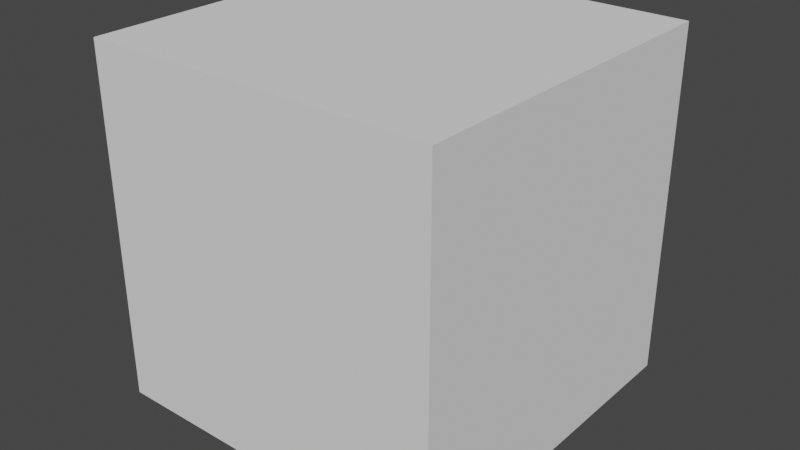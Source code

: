 # Source: cluster.blend  (saved by Blender 3.4.6; exported with 4.5.12 LTS)
import bpy
from mathutils import Matrix  # noqa: F401  (used for matrix-valued properties, if any)

bpy.ops.wm.read_factory_settings(use_empty=True)
scene = bpy.context.scene
scene.name = 'Scene'

# ---- collections
col_collection = bpy.data.collections.new('Collection'); scene.collection.children.link(col_collection)

# ---- world
world_world = bpy.data.worlds.new('World'); scene.world = world_world
world_world.use_nodes = True; world_world.node_tree.nodes.clear()
_N = world_world.node_tree.nodes; _L = world_world.node_tree.links
n0 = _N.new('ShaderNodeOutputWorld'); n0.name = 'World Output'; n0.location = (300, 300)
n1 = _N.new('ShaderNodeBackground'); n1.name = 'Background'; n1.location = (10, 300)
n1.inputs[0].default_value = (0.05088, 0.05088, 0.05088, 1.0)
_L.new(n1.outputs[0], n0.inputs[0])
n0.is_active_output = True
world_world.color = (0.05088, 0.05088, 0.05088)
world_world.use_sun_shadow = False
world_world.sun_shadow_jitter_overblur = 0.0

# ---- cameras
cam_camera_001 = bpy.data.cameras.new('Camera.001')
cam_camera_001.clip_end = 3.0
cam_camera_001.lens = 19.99
cam_camera_001.show_limits = True
cam_camera_001.lens_unit = 'FOV'
cam_camera_001.dof.focus_distance = 5.0
cam_camera_010 = bpy.data.cameras.new('Camera.010')
cam_camera_010.clip_end = 3.0
cam_camera_010.lens = 19.99
cam_camera_010.show_limits = True
cam_camera_010.lens_unit = 'FOV'
cam_camera_010.dof.focus_distance = 5.0
cam_camera_011 = bpy.data.cameras.new('Camera.011')
cam_camera_011.clip_end = 3.0
cam_camera_011.lens = 19.99
cam_camera_011.show_limits = True
cam_camera_011.lens_unit = 'FOV'
cam_camera_011.dof.focus_distance = 5.0
cam_camera_002 = bpy.data.cameras.new('Camera.002')
cam_camera_002.clip_end = 3.0
cam_camera_002.lens = 19.99
cam_camera_002.show_limits = True
cam_camera_002.lens_unit = 'FOV'
cam_camera_002.dof.focus_distance = 5.0
cam_camera_003 = bpy.data.cameras.new('Camera.003')
cam_camera_003.clip_end = 3.0
cam_camera_003.lens = 19.99
cam_camera_003.show_limits = True
cam_camera_003.lens_unit = 'FOV'
cam_camera_003.dof.focus_distance = 5.0

# ---- meshes
me_cube = bpy.data.meshes.new('Cube')
me_cube.from_pydata([(0.0, 0.0, 0.0), (0.0, 0.0, 1.0), (0.0, 1.0, 0.0), (0.0, 1.0, 1.0), (1.0, 0.0, 0.0), (1.0, 0.0, 1.0), (1.0, 1.0, 0.0), (1.0, 1.0, 1.0)], [], [(0, 1, 3, 2), (2, 3, 7, 6), (6, 7, 5, 4), (4, 5, 1, 0), (2, 6, 4, 0), (7, 3, 1, 5)])
_uv = me_cube.uv_layers.new(name='UVMap')
_uv.uv.foreach_set('vector', [0.375, 0.0, 0.625, 0.0, 0.625, 0.25, 0.375, 0.25, 0.375, 0.25, 0.625, 0.25, 0.625, 0.5, 0.375, 0.5, 0.375, 0.5, 0.625, 0.5, 0.625, 0.75, 0.375, 0.75, 0.375, 0.75, 0.625, 0.75, 0.625, 1.0, 0.375, 1.0, 0.125, 0.5, 0.375, 0.5, 0.375, 0.75, 0.125, 0.75, 0.625, 0.5, 0.875, 0.5, 0.875, 0.75, 0.625, 0.75])
me_cube.update()
me_cylinder_008 = bpy.data.meshes.new('Cylinder.008')
me_cylinder_008.from_pydata([(9.537e-07, 1.0, -1.0), (9.537e-07, 1.0, 1.0), (0.866, 0.5, -1.0), (0.866, 0.5, 1.0), (0.866, -0.5, -1.0), (0.866, -0.5, 1.0), (9.537e-07, -1.0, -1.0), (9.537e-07, -1.0, 1.0), (-0.866, -0.5, -1.0), (-0.866, -0.5, 1.0), (-0.866, 0.5, -1.0), (-0.866, 0.5, 1.0)], [], [(0, 1, 3, 2), (2, 3, 5, 4), (4, 5, 7, 6), (6, 7, 9, 8), (3, 1, 11, 9, 7, 5), (8, 9, 11, 10), (10, 11, 1, 0), (0, 2, 4, 6, 8, 10)])
_uv = me_cylinder_008.uv_layers.new(name='UVMap')
_uv.uv.foreach_set('vector', [1.0, 0.5, 1.0, 1.0, 0.8333, 1.0, 0.8333, 0.5, 0.8333, 0.5, 0.8333, 1.0, 0.6667, 1.0, 0.6667, 0.5, 0.6667, 0.5, 0.6667, 1.0, 0.5, 1.0, 0.5, 0.5, 0.5, 0.5, 0.5, 1.0, 0.3333, 1.0, 0.3333, 0.5, 0.4578, 0.37, 0.25, 0.49, 0.04215, 0.37, 0.04215, 0.13, 0.25, 0.01, 0.4578, 0.13, 0.3333, 0.5, 0.3333, 1.0, 0.1667, 1.0, 0.1667, 0.5, 0.1667, 0.5, 0.1667, 1.0, -8.941e-08, 1.0, -8.941e-08, 0.5, 0.75, 0.49, 0.9578, 0.37, 0.9578, 0.13, 0.75, 0.01, 0.5422, 0.13, 0.5422, 0.37])
me_cylinder_008.update()
me_cylinder_010 = bpy.data.meshes.new('Cylinder.010')
me_cylinder_010.from_pydata([(9.537e-07, 1.0, -1.0), (9.537e-07, 1.0, 1.0), (0.866, 0.5, -1.0), (0.866, 0.5, 1.0), (0.866, -0.5, -1.0), (0.866, -0.5, 1.0), (9.537e-07, -1.0, -1.0), (9.537e-07, -1.0, 1.0), (-0.866, -0.5, -1.0), (-0.866, -0.5, 1.0), (-0.866, 0.5, -1.0), (-0.866, 0.5, 1.0)], [], [(0, 1, 3, 2), (2, 3, 5, 4), (4, 5, 7, 6), (6, 7, 9, 8), (3, 1, 11, 9, 7, 5), (8, 9, 11, 10), (10, 11, 1, 0), (0, 2, 4, 6, 8, 10)])
_uv = me_cylinder_010.uv_layers.new(name='UVMap')
_uv.uv.foreach_set('vector', [1.0, 0.5, 1.0, 1.0, 0.8333, 1.0, 0.8333, 0.5, 0.8333, 0.5, 0.8333, 1.0, 0.6667, 1.0, 0.6667, 0.5, 0.6667, 0.5, 0.6667, 1.0, 0.5, 1.0, 0.5, 0.5, 0.5, 0.5, 0.5, 1.0, 0.3333, 1.0, 0.3333, 0.5, 0.4578, 0.37, 0.25, 0.49, 0.04215, 0.37, 0.04215, 0.13, 0.25, 0.01, 0.4578, 0.13, 0.3333, 0.5, 0.3333, 1.0, 0.1667, 1.0, 0.1667, 0.5, 0.1667, 0.5, 0.1667, 1.0, -8.941e-08, 1.0, -8.941e-08, 0.5, 0.75, 0.49, 0.9578, 0.37, 0.9578, 0.13, 0.75, 0.01, 0.5422, 0.13, 0.5422, 0.37])
me_cylinder_010.update()
me_cylinder_011 = bpy.data.meshes.new('Cylinder.011')
me_cylinder_011.from_pydata([(9.537e-07, 1.0, -1.0), (9.537e-07, 1.0, 1.0), (0.866, 0.5, -1.0), (0.866, 0.5, 1.0), (0.866, -0.5, -1.0), (0.866, -0.5, 1.0), (9.537e-07, -1.0, -1.0), (9.537e-07, -1.0, 1.0), (-0.866, -0.5, -1.0), (-0.866, -0.5, 1.0), (-0.866, 0.5, -1.0), (-0.866, 0.5, 1.0)], [], [(0, 1, 3, 2), (2, 3, 5, 4), (4, 5, 7, 6), (6, 7, 9, 8), (3, 1, 11, 9, 7, 5), (8, 9, 11, 10), (10, 11, 1, 0), (0, 2, 4, 6, 8, 10)])
_uv = me_cylinder_011.uv_layers.new(name='UVMap')
_uv.uv.foreach_set('vector', [1.0, 0.5, 1.0, 1.0, 0.8333, 1.0, 0.8333, 0.5, 0.8333, 0.5, 0.8333, 1.0, 0.6667, 1.0, 0.6667, 0.5, 0.6667, 0.5, 0.6667, 1.0, 0.5, 1.0, 0.5, 0.5, 0.5, 0.5, 0.5, 1.0, 0.3333, 1.0, 0.3333, 0.5, 0.4578, 0.37, 0.25, 0.49, 0.04215, 0.37, 0.04215, 0.13, 0.25, 0.01, 0.4578, 0.13, 0.3333, 0.5, 0.3333, 1.0, 0.1667, 1.0, 0.1667, 0.5, 0.1667, 0.5, 0.1667, 1.0, -8.941e-08, 1.0, -8.941e-08, 0.5, 0.75, 0.49, 0.9578, 0.37, 0.9578, 0.13, 0.75, 0.01, 0.5422, 0.13, 0.5422, 0.37])
me_cylinder_011.update()

# ---- curves / text
cu_beziercurve_009 = bpy.data.curves.new('BezierCurve.009', 'CURVE')
cu_beziercurve_009.dimensions = '3D'
_sp = cu_beziercurve_009.splines.new('BEZIER'); _sp.bezier_points.add(4)
_sp.bezier_points.foreach_set('co', [-3.812, -0.5859, 0.0, 2.495, -0.5083, 0.0, 7.401, 3.454, 0.0, 2.735, 6.908, 0.0, -6.138, 5.322, 0.0])
_sp.bezier_points.foreach_set('handle_left', [-4.517, -0.6354, 0.0, 0.002427, -0.74, 0.0, 6.711, 1.71, 0.0, 3.917, 6.89, 0.0, -2.389, 5.213, 0.0])
_sp.bezier_points.foreach_set('handle_right', [-3.459, -0.5612, 0.0, 4.987, -0.2766, 0.0, 7.762, 4.367, 0.0, 1.553, 6.925, 0.0, -9.887, 5.431, 0.0])
for _p, _l, _r in zip(_sp.bezier_points, ['ALIGNED', 'ALIGNED', 'ALIGNED', 'ALIGNED', 'ALIGNED'], ['ALIGNED', 'ALIGNED', 'ALIGNED', 'ALIGNED', 'ALIGNED']): _p.handle_left_type = _l; _p.handle_right_type = _r
_sp.order_u = 0
_sp.order_v = 0
cu_beziercurve_009.path_duration = 60
cu_beziercurve_009.use_path = True
cu_beziercurve_009.use_path_follow = True
cu_beziercurve_009.eval_time = 21.0
cu_beziercurve_009.fill_mode = 'FULL'
cu_beziercurve_011 = bpy.data.curves.new('BezierCurve.011', 'CURVE')
cu_beziercurve_011.dimensions = '3D'
_sp = cu_beziercurve_011.splines.new('BEZIER'); _sp.bezier_points.add(3)
_sp.bezier_points.foreach_set('co', [-4.227, -0.1328, 0.0, 6.948, 1.982, 0.0, 2.159, 4.414, 0.0, -6.374, 6.415, 0.0])
_sp.bezier_points.foreach_set('handle_left', [-4.932, -0.07847, 0.0, 4.678, -2.142, 0.0, 2.991, 4.466, 0.0, -2.631, 6.653, 0.0])
_sp.bezier_points.foreach_set('handle_right', [-3.522, -0.1872, 0.0, 9.218, 6.105, 0.0, 1.327, 4.361, 0.0, -10.12, 6.177, 0.0])
for _p, _l, _r in zip(_sp.bezier_points, ['ALIGNED', 'ALIGNED', 'ALIGNED', 'ALIGNED'], ['ALIGNED', 'ALIGNED', 'ALIGNED', 'ALIGNED']): _p.handle_left_type = _l; _p.handle_right_type = _r
_sp.order_u = 0
_sp.order_v = 0
cu_beziercurve_011.path_duration = 60
cu_beziercurve_011.use_path = True
cu_beziercurve_011.use_path_follow = True
cu_beziercurve_011.eval_time = 21.0
cu_beziercurve_011.fill_mode = 'FULL'
cu_beziercurve_012 = bpy.data.curves.new('BezierCurve.012', 'CURVE')
cu_beziercurve_012.dimensions = '3D'
_sp = cu_beziercurve_012.splines.new('BEZIER'); _sp.bezier_points.add(2)
_sp.bezier_points.foreach_set('co', [0.001483, 0.01821, 0.0, 10.16, 0.2825, 0.0, 11.86, -4.211, 0.0])
_sp.bezier_points.foreach_set('handle_left', [-0.7054, 0.0376, 0.0, 8.676, 0.3232, 0.0, 13.07, -3.356, 0.0])
_sp.bezier_points.foreach_set('handle_right', [0.7083, -0.001182, 0.0, 11.64, 0.2419, 0.0, 10.65, -5.065, 0.0])
for _p, _l, _r in zip(_sp.bezier_points, ['ALIGNED', 'ALIGNED', 'ALIGNED'], ['ALIGNED', 'ALIGNED', 'ALIGNED']): _p.handle_left_type = _l; _p.handle_right_type = _r
_sp.order_u = 0
_sp.order_v = 0
cu_beziercurve_012.path_duration = 60
cu_beziercurve_012.use_path = True
cu_beziercurve_012.use_path_follow = True
cu_beziercurve_012.eval_time = 21.0
cu_beziercurve_012.fill_mode = 'FULL'

# ---- objects
ob_boundary = bpy.data.objects.new('boundary', me_cube)
ob_uav1_002 = bpy.data.objects.new('uav1.002', cam_camera_001)
ob_uav1_001 = bpy.data.objects.new('uav1.001', cam_camera_010)
ob_uav1_003 = bpy.data.objects.new('uav1.003', cam_camera_011)
ob_actor = bpy.data.objects.new('actor', me_cylinder_008)
ob_beziercurve = bpy.data.objects.new('BezierCurve', cu_beziercurve_009)
ob_actor_002 = bpy.data.objects.new('actor.002', me_cylinder_010)
ob_beziercurve_002 = bpy.data.objects.new('BezierCurve.002', cu_beziercurve_011)
ob_actor_001 = bpy.data.objects.new('actor.001', me_cylinder_011)
ob_beziercurve_001 = bpy.data.objects.new('BezierCurve.001', cu_beziercurve_012)
ob_uav1_004 = bpy.data.objects.new('uav1.004', cam_camera_002)
ob_uav1_005 = bpy.data.objects.new('uav1.005', cam_camera_003)

# ---- transforms, parenting, visibility, modifiers, constraints
ob_boundary.location = (0.0, 0.0, 0.0)
ob_boundary.scale = (20.0, 20.0, 20.0)
ob_boundary.display_type = 'WIRE'
ob_uav1_002.location = (14.69, 4.562, 7.0)
ob_uav1_002.rotation_euler = (1.222, 0.0, 0.0)
ob_uav1_002.show_name = True
ob_uav1_001.location = (11.12, 4.562, 7.0)
ob_uav1_001.rotation_euler = (1.222, 0.0, 0.0)
ob_uav1_001.show_name = True
ob_uav1_003.location = (8.163, 4.562, 7.0)
ob_uav1_003.rotation_euler = (1.222, 0.0, 0.0)
ob_uav1_003.show_name = True
ob_actor.parent = ob_beziercurve
ob_actor.matrix_parent_inverse = Matrix(((0.7071, -0.7071, -5.507e-08, -0.6376), (0.7071, 0.7071, -2.281e-08, -12.67), (5.507e-08, -2.281e-08, 1.0, -0.3452), (-0.0, 0.0, -0.0, 1.0)))
ob_actor.location = (9.408, 8.49, 0.3452)
ob_actor.scale = (1.118, 1.118, 1.118)
ob_beziercurve.location = (11.06, 5.635, 0.3452)
ob_actor_002.parent = ob_beziercurve_002
ob_actor_002.matrix_parent_inverse = Matrix(((0.7071, -0.7071, -5.507e-08, -0.6376), (0.7071, 0.7071, -2.281e-08, -12.67), (5.507e-08, -2.281e-08, 1.0, -0.3452), (-0.0, 0.0, -0.0, 1.0)))
ob_actor_002.location = (9.408, 8.49, 0.3452)
ob_actor_002.scale = (1.118, 1.118, 1.118)
ob_beziercurve_002.location = (11.06, 2.917, 0.3452)
ob_actor_001.parent = ob_beziercurve_001
ob_actor_001.matrix_parent_inverse = Matrix(((0.7071, -0.7071, -5.507e-08, -0.6376), (0.7071, 0.7071, -2.281e-08, -12.67), (5.507e-08, -2.281e-08, 1.0, -0.3452), (-0.0, 0.0, -0.0, 1.0)))
ob_actor_001.location = (9.408, 8.49, 0.3452)
ob_actor_001.scale = (1.118, 1.118, 1.118)
ob_beziercurve_001.location = (5.021, 9.562, 0.3452)
ob_uav1_004.location = (5.609, 4.499, 7.0)
ob_uav1_004.rotation_euler = (1.222, 0.0, 0.0)
ob_uav1_004.show_name = True
ob_uav1_005.location = (2.777, 4.562, 7.0)
ob_uav1_005.rotation_euler = (1.222, 0.0, 0.0)
ob_uav1_005.show_name = True

# ---- collection membership
col_collection.objects.link(ob_boundary)
col_collection.objects.link(ob_uav1_002)
col_collection.objects.link(ob_uav1_001)
col_collection.objects.link(ob_uav1_003)
col_collection.objects.link(ob_actor)
col_collection.objects.link(ob_beziercurve)
col_collection.objects.link(ob_actor_002)
col_collection.objects.link(ob_beziercurve_002)
col_collection.objects.link(ob_actor_001)
col_collection.objects.link(ob_beziercurve_001)
col_collection.objects.link(ob_uav1_004)
col_collection.objects.link(ob_uav1_005)

# ---- scene / render settings (as saved in the file)
scene.frame_start = 1; scene.frame_end = 60; scene.frame_set(21)
scene.render.engine = 'BLENDER_EEVEE_NEXT'
scene.render.resolution_x = 3840
scene.render.resolution_y = 2160
scene.render.fps = 30
scene.cycles.sampling_pattern = 'TABULATED_SOBOL'
scene.cycles.use_light_tree = False
scene.view_settings.view_transform = 'Filmic'
bpy.context.view_layer.update()

# ---- added for rendering (the .blend has no active camera and no usable light): camera, sun
cam_auto = bpy.data.cameras.new('AutoCamera')
cam_auto.lens = 50.0
cam_auto.sensor_width = 36.0
cam_auto.clip_end = 1000.0
ob_auto_camera = bpy.data.objects.new('AutoCamera', cam_auto)
scene.collection.objects.link(ob_auto_camera)
ob_auto_camera.location = (42.7567, -29.1401, 35.7073)
ob_auto_camera.rotation_euler = (1.09748, -7.21219e-08, 0.694738)
scene.camera = ob_auto_camera
light_auto_sun = bpy.data.lights.new('AutoSun', 'SUN')
light_auto_sun.energy = 3.0
light_auto_sun.angle = 0.0523599
ob_auto_sun = bpy.data.objects.new('AutoSun', light_auto_sun)
scene.collection.objects.link(ob_auto_sun)
ob_auto_sun.rotation_euler = (0.872665, 0.174533, 0.523599)
bpy.context.view_layer.update()
